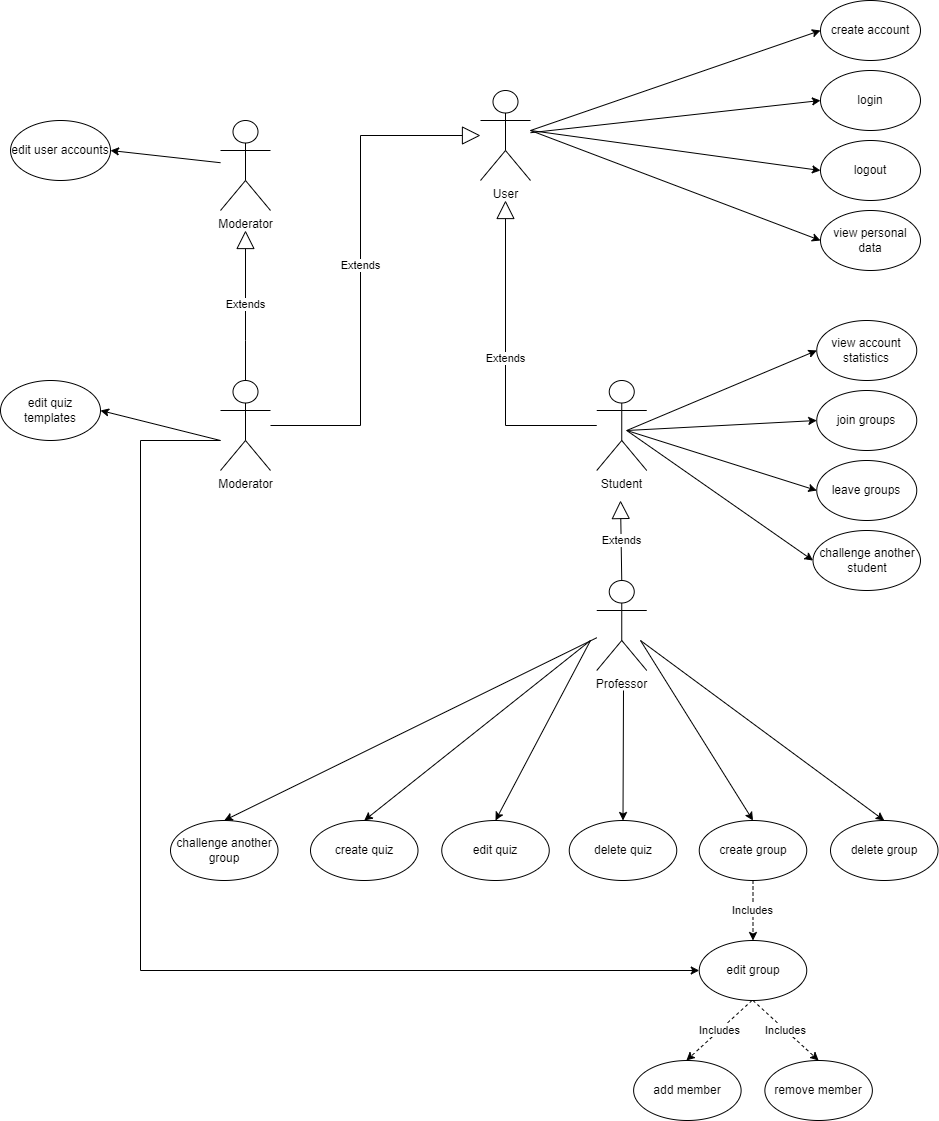

The diagram above was exported from draw.io. Its source (the exported page's mxGraphModel, read from the mxfile embedded in the PNG):
<mxGraphModel dx="1564" dy="952" grid="1" gridSize="10" guides="1" tooltips="1" connect="1" arrows="1" fold="1" page="1" pageScale="1" pageWidth="1200" pageHeight="1600" math="0" shadow="0">
  <root>
    <mxCell id="0" />
    <mxCell id="1" parent="0" />
    <mxCell id="aVNuxgg7LibdSXcMSYXU-1" value="Student" style="shape=umlActor;verticalLabelPosition=bottom;verticalAlign=top;html=1;outlineConnect=0;" vertex="1" parent="1">
      <mxGeometry x="676.25" y="540" width="50" height="90" as="geometry" />
    </mxCell>
    <mxCell id="aVNuxgg7LibdSXcMSYXU-8" value="login" style="ellipse;whiteSpace=wrap;html=1;" vertex="1" parent="1">
      <mxGeometry x="900" y="230" width="100" height="60" as="geometry" />
    </mxCell>
    <mxCell id="aVNuxgg7LibdSXcMSYXU-9" value="logout" style="ellipse;whiteSpace=wrap;html=1;" vertex="1" parent="1">
      <mxGeometry x="900" y="300" width="100" height="60" as="geometry" />
    </mxCell>
    <mxCell id="aVNuxgg7LibdSXcMSYXU-10" value="create account" style="ellipse;whiteSpace=wrap;html=1;" vertex="1" parent="1">
      <mxGeometry x="900" y="160" width="100" height="60" as="geometry" />
    </mxCell>
    <mxCell id="aVNuxgg7LibdSXcMSYXU-11" value="view personal data" style="ellipse;whiteSpace=wrap;html=1;" vertex="1" parent="1">
      <mxGeometry x="900" y="370" width="100" height="60" as="geometry" />
    </mxCell>
    <mxCell id="aVNuxgg7LibdSXcMSYXU-12" value="join groups" style="ellipse;whiteSpace=wrap;html=1;" vertex="1" parent="1">
      <mxGeometry x="896.25" y="550" width="100" height="60" as="geometry" />
    </mxCell>
    <mxCell id="aVNuxgg7LibdSXcMSYXU-13" value="leave groups" style="ellipse;whiteSpace=wrap;html=1;" vertex="1" parent="1">
      <mxGeometry x="896.25" y="620" width="100" height="60" as="geometry" />
    </mxCell>
    <mxCell id="aVNuxgg7LibdSXcMSYXU-14" value="view account statistics" style="ellipse;whiteSpace=wrap;html=1;" vertex="1" parent="1">
      <mxGeometry x="896.25" y="480" width="100" height="60" as="geometry" />
    </mxCell>
    <mxCell id="aVNuxgg7LibdSXcMSYXU-15" value="challenge another student" style="ellipse;whiteSpace=wrap;html=1;" vertex="1" parent="1">
      <mxGeometry x="892.5" y="690" width="107.5" height="60" as="geometry" />
    </mxCell>
    <mxCell id="aVNuxgg7LibdSXcMSYXU-18" value="User" style="shape=umlActor;verticalLabelPosition=bottom;verticalAlign=top;html=1;outlineConnect=0;" vertex="1" parent="1">
      <mxGeometry x="560" y="250" width="50" height="90" as="geometry" />
    </mxCell>
    <mxCell id="aVNuxgg7LibdSXcMSYXU-21" value="Extends" style="endArrow=block;endSize=16;endFill=0;html=1;rounded=0;edgeStyle=orthogonalEdgeStyle;" edge="1" parent="1" source="aVNuxgg7LibdSXcMSYXU-1">
      <mxGeometry width="160" relative="1" as="geometry">
        <mxPoint x="585" y="540" as="sourcePoint" />
        <mxPoint x="585" y="360" as="targetPoint" />
      </mxGeometry>
    </mxCell>
    <mxCell id="aVNuxgg7LibdSXcMSYXU-29" value="" style="endArrow=classic;html=1;rounded=0;entryX=0;entryY=0.5;entryDx=0;entryDy=0;" edge="1" parent="1" target="aVNuxgg7LibdSXcMSYXU-10">
      <mxGeometry width="50" height="50" relative="1" as="geometry">
        <mxPoint x="610" y="290" as="sourcePoint" />
        <mxPoint x="730" y="310" as="targetPoint" />
      </mxGeometry>
    </mxCell>
    <mxCell id="aVNuxgg7LibdSXcMSYXU-30" value="" style="endArrow=classic;html=1;rounded=0;entryX=0;entryY=0.5;entryDx=0;entryDy=0;" edge="1" parent="1" source="aVNuxgg7LibdSXcMSYXU-18" target="aVNuxgg7LibdSXcMSYXU-8">
      <mxGeometry width="50" height="50" relative="1" as="geometry">
        <mxPoint x="680" y="460" as="sourcePoint" />
        <mxPoint x="730" y="410" as="targetPoint" />
      </mxGeometry>
    </mxCell>
    <mxCell id="aVNuxgg7LibdSXcMSYXU-31" value="" style="endArrow=classic;html=1;rounded=0;entryX=0;entryY=0.5;entryDx=0;entryDy=0;" edge="1" parent="1" target="aVNuxgg7LibdSXcMSYXU-9">
      <mxGeometry width="50" height="50" relative="1" as="geometry">
        <mxPoint x="610" y="290" as="sourcePoint" />
        <mxPoint x="730" y="410" as="targetPoint" />
      </mxGeometry>
    </mxCell>
    <mxCell id="aVNuxgg7LibdSXcMSYXU-32" value="" style="endArrow=classic;html=1;rounded=0;entryX=0;entryY=0.5;entryDx=0;entryDy=0;" edge="1" parent="1" target="aVNuxgg7LibdSXcMSYXU-11">
      <mxGeometry width="50" height="50" relative="1" as="geometry">
        <mxPoint x="610" y="290" as="sourcePoint" />
        <mxPoint x="730" y="410" as="targetPoint" />
      </mxGeometry>
    </mxCell>
    <mxCell id="aVNuxgg7LibdSXcMSYXU-33" value="" style="endArrow=classic;html=1;rounded=0;entryX=0;entryY=0.5;entryDx=0;entryDy=0;" edge="1" parent="1" target="aVNuxgg7LibdSXcMSYXU-14">
      <mxGeometry width="50" height="50" relative="1" as="geometry">
        <mxPoint x="706.25" y="590" as="sourcePoint" />
        <mxPoint x="756.25" y="540" as="targetPoint" />
      </mxGeometry>
    </mxCell>
    <mxCell id="aVNuxgg7LibdSXcMSYXU-34" value="" style="endArrow=classic;html=1;rounded=0;entryX=0;entryY=0.5;entryDx=0;entryDy=0;" edge="1" parent="1" target="aVNuxgg7LibdSXcMSYXU-12">
      <mxGeometry width="50" height="50" relative="1" as="geometry">
        <mxPoint x="706.25" y="590" as="sourcePoint" />
        <mxPoint x="756.25" y="660" as="targetPoint" />
      </mxGeometry>
    </mxCell>
    <mxCell id="aVNuxgg7LibdSXcMSYXU-35" value="" style="endArrow=classic;html=1;rounded=0;entryX=0;entryY=0.5;entryDx=0;entryDy=0;" edge="1" parent="1" target="aVNuxgg7LibdSXcMSYXU-13">
      <mxGeometry width="50" height="50" relative="1" as="geometry">
        <mxPoint x="706.25" y="590" as="sourcePoint" />
        <mxPoint x="756.25" y="660" as="targetPoint" />
      </mxGeometry>
    </mxCell>
    <mxCell id="aVNuxgg7LibdSXcMSYXU-36" value="" style="endArrow=classic;html=1;rounded=0;entryX=0;entryY=0.5;entryDx=0;entryDy=0;" edge="1" parent="1" target="aVNuxgg7LibdSXcMSYXU-15">
      <mxGeometry width="50" height="50" relative="1" as="geometry">
        <mxPoint x="706.25" y="590" as="sourcePoint" />
        <mxPoint x="756.25" y="660" as="targetPoint" />
      </mxGeometry>
    </mxCell>
    <mxCell id="aVNuxgg7LibdSXcMSYXU-37" value="Professor" style="shape=umlActor;verticalLabelPosition=bottom;verticalAlign=top;html=1;outlineConnect=0;" vertex="1" parent="1">
      <mxGeometry x="676.25" y="740" width="50" height="90" as="geometry" />
    </mxCell>
    <mxCell id="aVNuxgg7LibdSXcMSYXU-41" value="create quiz" style="ellipse;whiteSpace=wrap;html=1;" vertex="1" parent="1">
      <mxGeometry x="390" y="980" width="107.5" height="60" as="geometry" />
    </mxCell>
    <mxCell id="aVNuxgg7LibdSXcMSYXU-42" value="edit quiz" style="ellipse;whiteSpace=wrap;html=1;" vertex="1" parent="1">
      <mxGeometry x="521.25" y="980" width="107.5" height="60" as="geometry" />
    </mxCell>
    <mxCell id="aVNuxgg7LibdSXcMSYXU-43" value="delete quiz" style="ellipse;whiteSpace=wrap;html=1;" vertex="1" parent="1">
      <mxGeometry x="648.75" y="980" width="107.5" height="60" as="geometry" />
    </mxCell>
    <mxCell id="aVNuxgg7LibdSXcMSYXU-45" value="create group" style="ellipse;whiteSpace=wrap;html=1;" vertex="1" parent="1">
      <mxGeometry x="778.75" y="980" width="107.5" height="60" as="geometry" />
    </mxCell>
    <mxCell id="aVNuxgg7LibdSXcMSYXU-46" value="delete group" style="ellipse;whiteSpace=wrap;html=1;" vertex="1" parent="1">
      <mxGeometry x="910" y="980" width="107.5" height="60" as="geometry" />
    </mxCell>
    <mxCell id="aVNuxgg7LibdSXcMSYXU-47" value="edit group" style="ellipse;whiteSpace=wrap;html=1;" vertex="1" parent="1">
      <mxGeometry x="778.74" y="1100" width="107.5" height="60" as="geometry" />
    </mxCell>
    <mxCell id="aVNuxgg7LibdSXcMSYXU-48" value="add member" style="ellipse;whiteSpace=wrap;html=1;" vertex="1" parent="1">
      <mxGeometry x="713.12" y="1220" width="107.5" height="60" as="geometry" />
    </mxCell>
    <mxCell id="aVNuxgg7LibdSXcMSYXU-49" value="remove member" style="ellipse;whiteSpace=wrap;html=1;" vertex="1" parent="1">
      <mxGeometry x="844.3700000000001" y="1220" width="107.5" height="60" as="geometry" />
    </mxCell>
    <mxCell id="aVNuxgg7LibdSXcMSYXU-50" value="challenge another group" style="ellipse;whiteSpace=wrap;html=1;" vertex="1" parent="1">
      <mxGeometry x="250" y="980" width="107.5" height="60" as="geometry" />
    </mxCell>
    <mxCell id="aVNuxgg7LibdSXcMSYXU-51" value="" style="endArrow=classic;html=1;rounded=0;entryX=0.5;entryY=0;entryDx=0;entryDy=0;" edge="1" parent="1" source="aVNuxgg7LibdSXcMSYXU-37" target="aVNuxgg7LibdSXcMSYXU-50">
      <mxGeometry width="50" height="50" relative="1" as="geometry">
        <mxPoint x="490" y="880" as="sourcePoint" />
        <mxPoint x="540" y="830" as="targetPoint" />
      </mxGeometry>
    </mxCell>
    <mxCell id="aVNuxgg7LibdSXcMSYXU-52" value="" style="endArrow=classic;html=1;rounded=0;entryX=0.5;entryY=0;entryDx=0;entryDy=0;" edge="1" parent="1" target="aVNuxgg7LibdSXcMSYXU-41">
      <mxGeometry width="50" height="50" relative="1" as="geometry">
        <mxPoint x="670" y="800" as="sourcePoint" />
        <mxPoint x="313.75" y="990" as="targetPoint" />
      </mxGeometry>
    </mxCell>
    <mxCell id="aVNuxgg7LibdSXcMSYXU-53" value="" style="endArrow=classic;html=1;rounded=0;entryX=0.5;entryY=0;entryDx=0;entryDy=0;" edge="1" parent="1" target="aVNuxgg7LibdSXcMSYXU-42">
      <mxGeometry width="50" height="50" relative="1" as="geometry">
        <mxPoint x="670" y="800" as="sourcePoint" />
        <mxPoint x="323.75" y="1000" as="targetPoint" />
      </mxGeometry>
    </mxCell>
    <mxCell id="aVNuxgg7LibdSXcMSYXU-54" value="" style="endArrow=classic;html=1;rounded=0;entryX=0.5;entryY=0;entryDx=0;entryDy=0;" edge="1" parent="1" target="aVNuxgg7LibdSXcMSYXU-43">
      <mxGeometry width="50" height="50" relative="1" as="geometry">
        <mxPoint x="703" y="850" as="sourcePoint" />
        <mxPoint x="333.75" y="1010" as="targetPoint" />
      </mxGeometry>
    </mxCell>
    <mxCell id="aVNuxgg7LibdSXcMSYXU-55" value="" style="endArrow=classic;html=1;rounded=0;entryX=0.5;entryY=0;entryDx=0;entryDy=0;" edge="1" parent="1" target="aVNuxgg7LibdSXcMSYXU-45">
      <mxGeometry width="50" height="50" relative="1" as="geometry">
        <mxPoint x="720" y="800" as="sourcePoint" />
        <mxPoint x="343.75" y="1020" as="targetPoint" />
      </mxGeometry>
    </mxCell>
    <mxCell id="aVNuxgg7LibdSXcMSYXU-57" value="" style="endArrow=classic;html=1;rounded=0;entryX=0.5;entryY=0;entryDx=0;entryDy=0;" edge="1" parent="1" target="aVNuxgg7LibdSXcMSYXU-46">
      <mxGeometry width="50" height="50" relative="1" as="geometry">
        <mxPoint x="720" y="800" as="sourcePoint" />
        <mxPoint x="842.5" y="990" as="targetPoint" />
      </mxGeometry>
    </mxCell>
    <mxCell id="aVNuxgg7LibdSXcMSYXU-61" value="Includes" style="endArrow=classic;html=1;rounded=0;dashed=1;exitX=0.5;exitY=1;exitDx=0;exitDy=0;entryX=0.5;entryY=0;entryDx=0;entryDy=0;" edge="1" parent="1">
      <mxGeometry width="50" height="50" relative="1" as="geometry">
        <mxPoint x="831.49" y="1160" as="sourcePoint" />
        <mxPoint x="765.8699999999999" y="1220" as="targetPoint" />
        <Array as="points" />
      </mxGeometry>
    </mxCell>
    <mxCell id="aVNuxgg7LibdSXcMSYXU-62" value="Includes" style="endArrow=classic;html=1;rounded=0;dashed=1;exitX=0.5;exitY=1;exitDx=0;exitDy=0;entryX=0.5;entryY=0;entryDx=0;entryDy=0;" edge="1" parent="1" source="aVNuxgg7LibdSXcMSYXU-47" target="aVNuxgg7LibdSXcMSYXU-49">
      <mxGeometry width="50" height="50" relative="1" as="geometry">
        <mxPoint x="842.4899999999998" y="1170" as="sourcePoint" />
        <mxPoint x="776.8700000000001" y="1230" as="targetPoint" />
      </mxGeometry>
    </mxCell>
    <mxCell id="aVNuxgg7LibdSXcMSYXU-64" value="Includes" style="endArrow=classic;html=1;rounded=0;dashed=1;exitX=0.5;exitY=1;exitDx=0;exitDy=0;entryX=0.5;entryY=0;entryDx=0;entryDy=0;" edge="1" parent="1" source="aVNuxgg7LibdSXcMSYXU-45" target="aVNuxgg7LibdSXcMSYXU-47">
      <mxGeometry width="50" height="50" relative="1" as="geometry">
        <mxPoint x="842.49" y="1170" as="sourcePoint" />
        <mxPoint x="776.8699999999999" y="1230" as="targetPoint" />
      </mxGeometry>
    </mxCell>
    <mxCell id="aVNuxgg7LibdSXcMSYXU-68" value="Extends" style="endArrow=block;endSize=16;endFill=0;html=1;rounded=0;exitX=0.5;exitY=0;exitDx=0;exitDy=0;exitPerimeter=0;" edge="1" parent="1" source="aVNuxgg7LibdSXcMSYXU-37">
      <mxGeometry width="160" relative="1" as="geometry">
        <mxPoint x="686.25" y="595.0588235294117" as="sourcePoint" />
        <mxPoint x="700" y="660" as="targetPoint" />
      </mxGeometry>
    </mxCell>
    <mxCell id="aVNuxgg7LibdSXcMSYXU-69" value="Moderator" style="shape=umlActor;verticalLabelPosition=bottom;verticalAlign=top;html=1;outlineConnect=0;" vertex="1" parent="1">
      <mxGeometry x="300" y="540" width="50" height="90" as="geometry" />
    </mxCell>
    <mxCell id="aVNuxgg7LibdSXcMSYXU-70" value="Extends" style="endArrow=block;endSize=16;endFill=0;html=1;rounded=0;edgeStyle=orthogonalEdgeStyle;" edge="1" parent="1" source="aVNuxgg7LibdSXcMSYXU-69" target="aVNuxgg7LibdSXcMSYXU-18">
      <mxGeometry width="160" relative="1" as="geometry">
        <mxPoint x="686.25" y="595" as="sourcePoint" />
        <mxPoint x="540" y="350" as="targetPoint" />
        <Array as="points">
          <mxPoint x="440" y="585" />
          <mxPoint x="440" y="295" />
        </Array>
      </mxGeometry>
    </mxCell>
    <mxCell id="aVNuxgg7LibdSXcMSYXU-71" value="edit quiz templates" style="ellipse;whiteSpace=wrap;html=1;" vertex="1" parent="1">
      <mxGeometry x="80" y="540" width="100" height="60" as="geometry" />
    </mxCell>
    <mxCell id="aVNuxgg7LibdSXcMSYXU-75" value="" style="endArrow=classic;html=1;rounded=0;edgeStyle=orthogonalEdgeStyle;entryX=0;entryY=0.5;entryDx=0;entryDy=0;" edge="1" parent="1" source="aVNuxgg7LibdSXcMSYXU-69" target="aVNuxgg7LibdSXcMSYXU-47">
      <mxGeometry width="50" height="50" relative="1" as="geometry">
        <mxPoint x="270" y="680" as="sourcePoint" />
        <mxPoint x="410" y="770" as="targetPoint" />
        <Array as="points">
          <mxPoint x="220" y="600" />
          <mxPoint x="220" y="1130" />
        </Array>
      </mxGeometry>
    </mxCell>
    <mxCell id="aVNuxgg7LibdSXcMSYXU-76" value="" style="endArrow=classic;html=1;rounded=0;entryX=1;entryY=0.5;entryDx=0;entryDy=0;" edge="1" parent="1" target="aVNuxgg7LibdSXcMSYXU-71">
      <mxGeometry width="50" height="50" relative="1" as="geometry">
        <mxPoint x="300" y="600" as="sourcePoint" />
        <mxPoint x="440" y="660" as="targetPoint" />
      </mxGeometry>
    </mxCell>
    <mxCell id="aVNuxgg7LibdSXcMSYXU-77" value="Moderator" style="shape=umlActor;verticalLabelPosition=bottom;verticalAlign=top;html=1;outlineConnect=0;" vertex="1" parent="1">
      <mxGeometry x="300" y="280" width="50" height="90" as="geometry" />
    </mxCell>
    <mxCell id="aVNuxgg7LibdSXcMSYXU-78" value="Extends" style="endArrow=block;endSize=16;endFill=0;html=1;rounded=0;edgeStyle=orthogonalEdgeStyle;exitX=0.5;exitY=0;exitDx=0;exitDy=0;exitPerimeter=0;" edge="1" parent="1" source="aVNuxgg7LibdSXcMSYXU-69">
      <mxGeometry width="160" relative="1" as="geometry">
        <mxPoint x="360.0000000000002" y="595" as="sourcePoint" />
        <mxPoint x="325" y="390" as="targetPoint" />
        <Array as="points">
          <mxPoint x="325" y="500" />
          <mxPoint x="325" y="500" />
        </Array>
      </mxGeometry>
    </mxCell>
    <mxCell id="aVNuxgg7LibdSXcMSYXU-80" value="edit user accounts" style="ellipse;whiteSpace=wrap;html=1;" vertex="1" parent="1">
      <mxGeometry x="90" y="280" width="100" height="60" as="geometry" />
    </mxCell>
    <mxCell id="aVNuxgg7LibdSXcMSYXU-81" value="" style="endArrow=classic;html=1;rounded=0;entryX=1;entryY=0.5;entryDx=0;entryDy=0;" edge="1" parent="1" source="aVNuxgg7LibdSXcMSYXU-77" target="aVNuxgg7LibdSXcMSYXU-80">
      <mxGeometry width="50" height="50" relative="1" as="geometry">
        <mxPoint x="220" y="390" as="sourcePoint" />
        <mxPoint x="280" y="360" as="targetPoint" />
      </mxGeometry>
    </mxCell>
  </root>
</mxGraphModel>